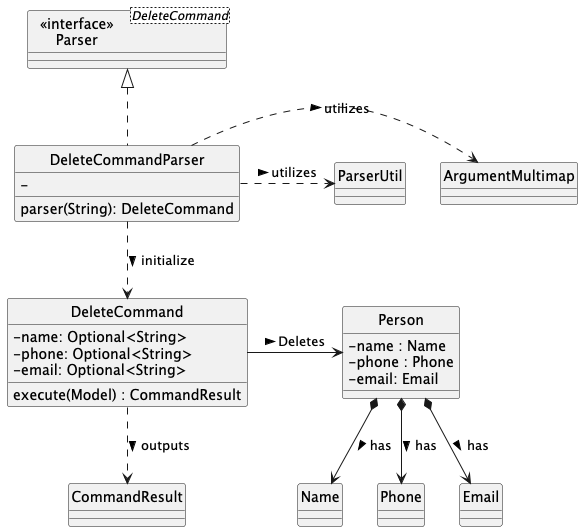

The diagram above was rendered by PlantUML. Its source (embedded in the PNG):
@startuml
hide circle
skinparam classAttributeIconSize 0

Class "  <<interface>>  \nParser" as Parser<DeleteCommand>
Class DeleteCommandParser {
    -
    parser(String): DeleteCommand
}

Class DeleteCommand {
  -name: Optional<String>
  -phone: Optional<String>
  -email: Optional<String>
  execute(Model) : CommandResult
}
Class CommandResult

Class ArgumentMultimap
Class ParserUtil

Class Person {
  -name : Name
  -phone : Phone
  -email: Email
}
Class Name
Class Phone
Class Email

DeleteCommandParser .up.|> Parser

DeleteCommandParser .down.> DeleteCommand: initialize >
DeleteCommandParser .right.> ArgumentMultimap: utilizes >
DeleteCommandParser .right.> ParserUtil: utilizes >

DeleteCommand .down.> CommandResult: outputs >


DeleteCommand -right-> Person: Deletes >
Person *-down-> Name: has >
Person *-down-> Phone: has >
Person *-down-> Email: has >

@enduml